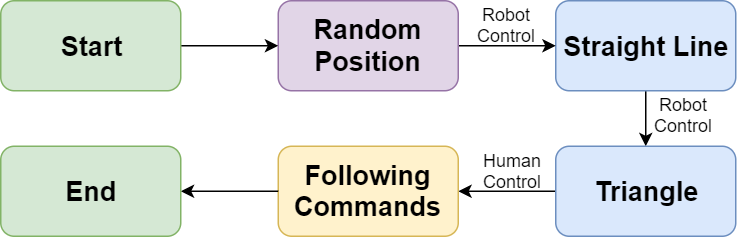

The diagram above was exported from draw.io. Its source (the exported page's mxGraphModel, read from the mxfile embedded in the PNG):
<mxGraphModel dx="698" dy="463" grid="1" gridSize="10" guides="1" tooltips="1" connect="1" arrows="1" fold="1" page="1" pageScale="1" pageWidth="827" pageHeight="1169" math="0" shadow="0">
  <root>
    <mxCell id="0" />
    <mxCell id="1" parent="0" />
    <mxCell id="pZUvXkbQIxfzpwVAQWgS-7" value="" style="edgeStyle=orthogonalEdgeStyle;rounded=0;orthogonalLoop=1;jettySize=auto;html=1;" parent="1" source="pZUvXkbQIxfzpwVAQWgS-1" target="pZUvXkbQIxfzpwVAQWgS-3" edge="1">
      <mxGeometry relative="1" as="geometry" />
    </mxCell>
    <mxCell id="pZUvXkbQIxfzpwVAQWgS-1" value="Straight Line" style="rounded=1;whiteSpace=wrap;html=1;fontStyle=1;fontSize=18;fillColor=#dae8fc;strokeColor=#6c8ebf;" parent="1" vertex="1">
      <mxGeometry x="430" y="120" width="120" height="60" as="geometry" />
    </mxCell>
    <mxCell id="pZUvXkbQIxfzpwVAQWgS-8" value="" style="edgeStyle=orthogonalEdgeStyle;rounded=0;orthogonalLoop=1;jettySize=auto;html=1;" parent="1" source="pZUvXkbQIxfzpwVAQWgS-3" target="pZUvXkbQIxfzpwVAQWgS-4" edge="1">
      <mxGeometry relative="1" as="geometry" />
    </mxCell>
    <mxCell id="pZUvXkbQIxfzpwVAQWgS-3" value="Triangle" style="rounded=1;whiteSpace=wrap;html=1;fontStyle=1;fontSize=18;fillColor=#dae8fc;strokeColor=#6c8ebf;" parent="1" vertex="1">
      <mxGeometry x="430" y="217" width="120" height="60" as="geometry" />
    </mxCell>
    <mxCell id="pZUvXkbQIxfzpwVAQWgS-4" value="Following Commands" style="rounded=1;whiteSpace=wrap;html=1;fontStyle=1;fontSize=18;fillColor=#fff2cc;strokeColor=#d6b656;" parent="1" vertex="1">
      <mxGeometry x="245" y="217" width="120" height="60" as="geometry" />
    </mxCell>
    <mxCell id="pZUvXkbQIxfzpwVAQWgS-6" value="" style="edgeStyle=orthogonalEdgeStyle;rounded=0;orthogonalLoop=1;jettySize=auto;html=1;" parent="1" source="pZUvXkbQIxfzpwVAQWgS-5" target="pZUvXkbQIxfzpwVAQWgS-1" edge="1">
      <mxGeometry relative="1" as="geometry" />
    </mxCell>
    <mxCell id="pZUvXkbQIxfzpwVAQWgS-5" value="Random Position" style="rounded=1;whiteSpace=wrap;html=1;fontStyle=1;fontSize=18;fillColor=#e1d5e7;strokeColor=#9673a6;" parent="1" vertex="1">
      <mxGeometry x="245" y="120" width="120" height="60" as="geometry" />
    </mxCell>
    <mxCell id="pZUvXkbQIxfzpwVAQWgS-13" value="" style="edgeStyle=orthogonalEdgeStyle;rounded=0;orthogonalLoop=1;jettySize=auto;html=1;fontSize=18;fontColor=#FFFFFF;" parent="1" source="pZUvXkbQIxfzpwVAQWgS-9" target="pZUvXkbQIxfzpwVAQWgS-5" edge="1">
      <mxGeometry relative="1" as="geometry" />
    </mxCell>
    <mxCell id="pZUvXkbQIxfzpwVAQWgS-9" value="Start" style="rounded=1;whiteSpace=wrap;html=1;fontStyle=1;fontSize=18;fillColor=#d5e8d4;strokeColor=#82b366;" parent="1" vertex="1">
      <mxGeometry x="60" y="120" width="120" height="60" as="geometry" />
    </mxCell>
    <mxCell id="pZUvXkbQIxfzpwVAQWgS-14" value="" style="edgeStyle=orthogonalEdgeStyle;rounded=0;orthogonalLoop=1;jettySize=auto;html=1;fontSize=18;fontColor=#FFFFFF;" parent="1" source="pZUvXkbQIxfzpwVAQWgS-4" target="pZUvXkbQIxfzpwVAQWgS-12" edge="1">
      <mxGeometry relative="1" as="geometry">
        <Array as="points">
          <mxPoint x="150" y="247" />
          <mxPoint x="150" y="247" />
        </Array>
      </mxGeometry>
    </mxCell>
    <mxCell id="pZUvXkbQIxfzpwVAQWgS-12" value="End" style="rounded=1;whiteSpace=wrap;html=1;fontStyle=1;fontSize=18;fillColor=#d5e8d4;strokeColor=#82b366;" parent="1" vertex="1">
      <mxGeometry x="60" y="217" width="120" height="60" as="geometry" />
    </mxCell>
    <mxCell id="oI35Ex25nTwNQD3-9D4I-1" value="Human&lt;br&gt;Control" style="text;html=1;align=center;verticalAlign=middle;resizable=0;points=[];;autosize=1;" vertex="1" parent="1">
      <mxGeometry x="376" y="218" width="50" height="30" as="geometry" />
    </mxCell>
    <mxCell id="oI35Ex25nTwNQD3-9D4I-2" value="Robot&lt;br&gt;Control" style="text;html=1;align=center;verticalAlign=middle;resizable=0;points=[];;autosize=1;" vertex="1" parent="1">
      <mxGeometry x="372.5" y="121" width="50" height="30" as="geometry" />
    </mxCell>
    <mxCell id="oI35Ex25nTwNQD3-9D4I-3" value="Robot&lt;br&gt;Control" style="text;html=1;align=center;verticalAlign=middle;resizable=0;points=[];;autosize=1;" vertex="1" parent="1">
      <mxGeometry x="490" y="181" width="50" height="30" as="geometry" />
    </mxCell>
  </root>
</mxGraphModel>